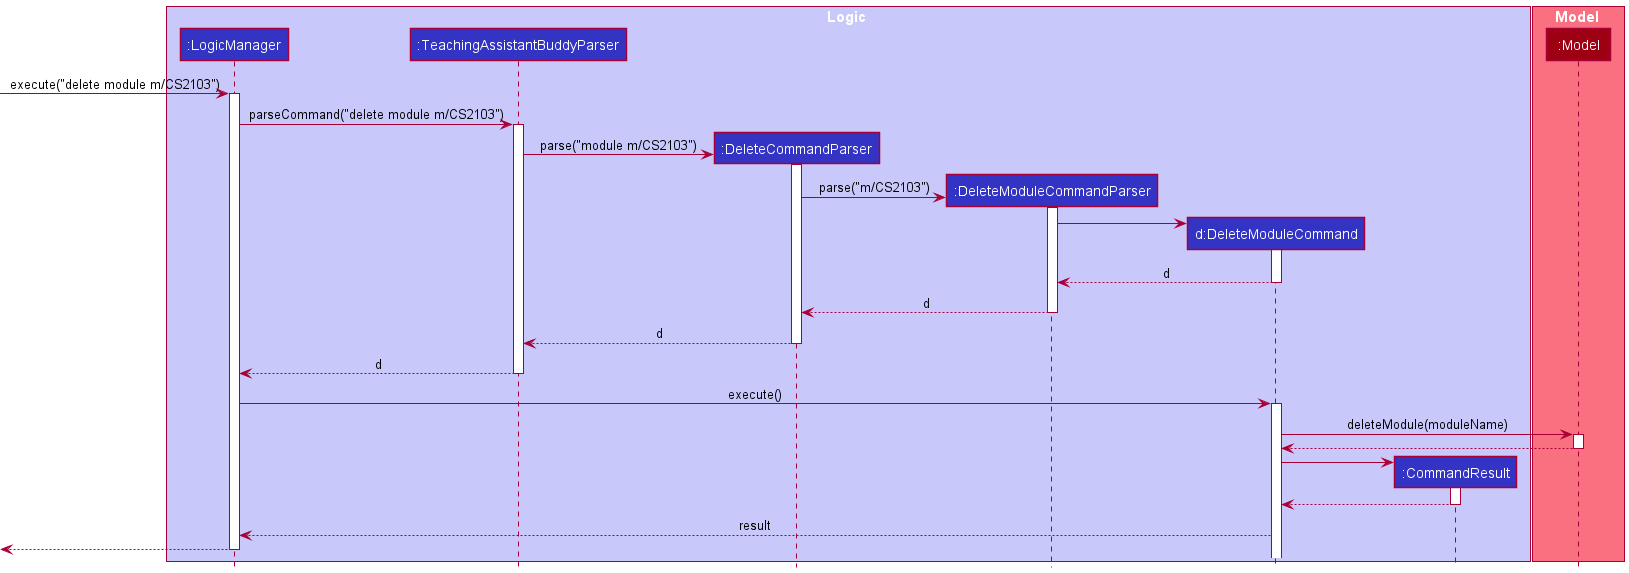

The diagram above was rendered by PlantUML. Its source (embedded in the PNG):
@startuml
!include style.puml

box Logic LOGIC_COLOR_T1
participant ":LogicManager" as LogicManager LOGIC_COLOR
participant ":TeachingAssistantBuddyParser" as TeachingAssistantBuddyParser LOGIC_COLOR
participant ":DeleteCommandParser" as DeleteCommandParser LOGIC_COLOR
participant ":DeleteModuleCommandParser" as DeleteModuleCommandParser LOGIC_COLOR
participant "d:DeleteModuleCommand" as DeleteModuleCommand LOGIC_COLOR
participant ":CommandResult" as CommandResult LOGIC_COLOR
end box

box Model MODEL_COLOR_T1
participant ":Model" as Model MODEL_COLOR
end box

[-> LogicManager : execute("delete module m/CS2103")
activate LogicManager

LogicManager -> TeachingAssistantBuddyParser : parseCommand("delete module m/CS2103")
activate TeachingAssistantBuddyParser

create DeleteCommandParser
TeachingAssistantBuddyParser -> DeleteCommandParser : parse("module m/CS2103")
activate DeleteCommandParser

create DeleteModuleCommandParser
DeleteCommandParser -> DeleteModuleCommandParser : parse("m/CS2103")
activate DeleteModuleCommandParser

create DeleteModuleCommand
DeleteModuleCommandParser -> DeleteModuleCommand
activate DeleteModuleCommand

DeleteModuleCommand --> DeleteModuleCommandParser : d
deactivate DeleteModuleCommand

DeleteModuleCommandParser --> DeleteCommandParser : d
deactivate DeleteModuleCommandParser

DeleteCommandParser --> TeachingAssistantBuddyParser : d
deactivate DeleteCommandParser

TeachingAssistantBuddyParser --> LogicManager : d
deactivate TeachingAssistantBuddyParser

LogicManager -> DeleteModuleCommand : execute()
activate DeleteModuleCommand

DeleteModuleCommand -> Model : deleteModule(moduleName)
activate Model

Model --> DeleteModuleCommand
deactivate Model

create CommandResult
DeleteModuleCommand -> CommandResult
activate CommandResult

CommandResult --> DeleteModuleCommand
deactivate CommandResult

DeleteModuleCommand --> LogicManager : result

[<--LogicManager
deactivate LogicManager
@enduml